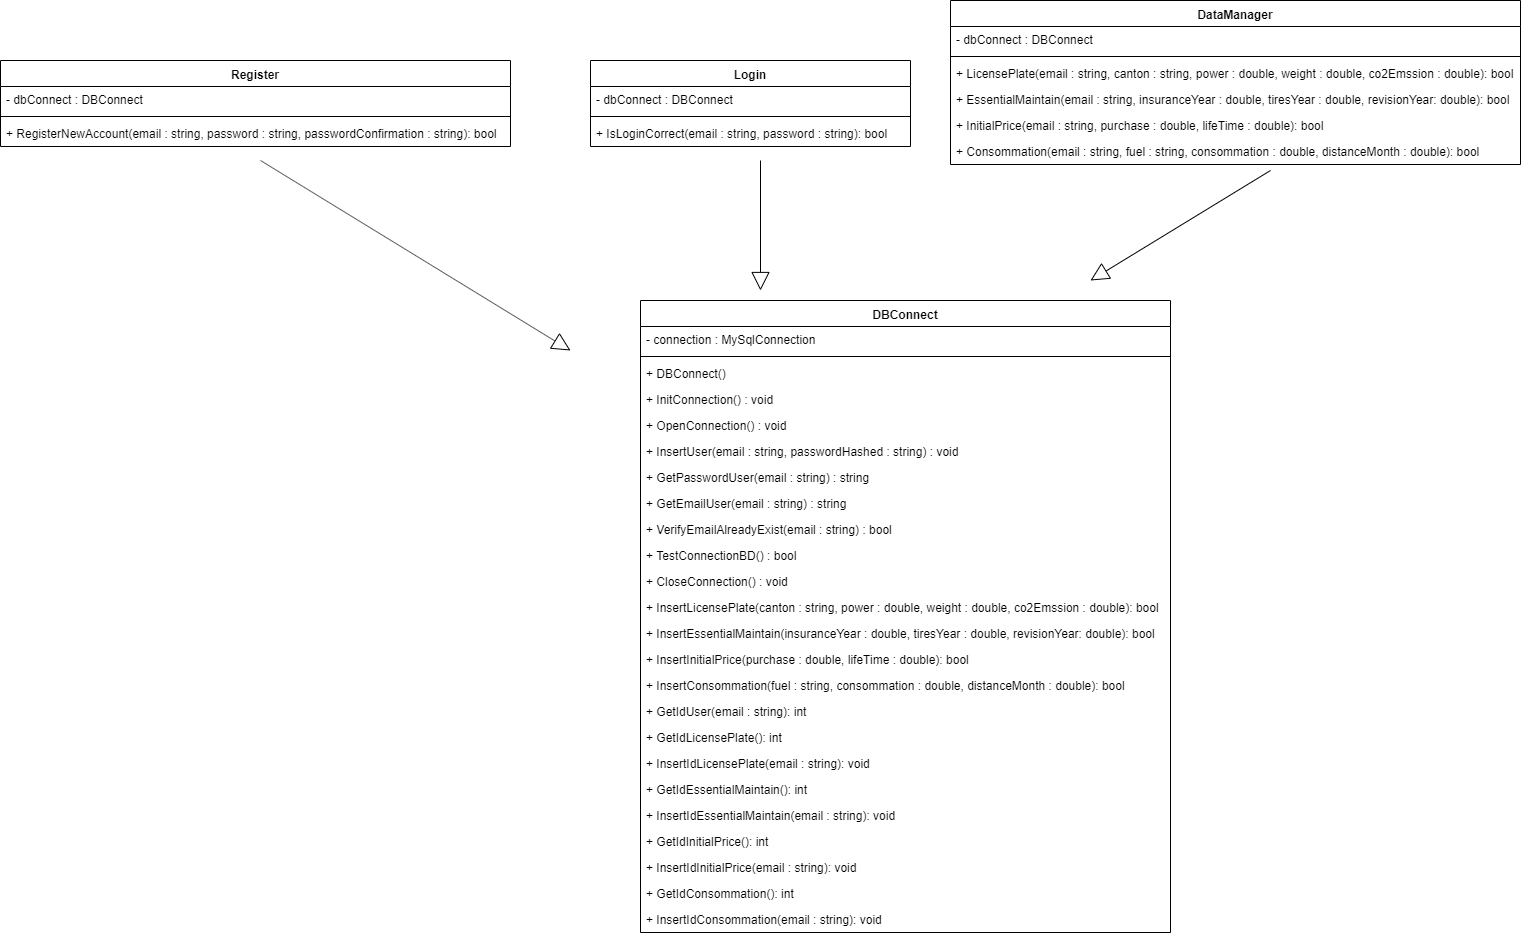

The diagram above was exported from draw.io. Its source (the exported page's mxGraphModel, read from the mxfile embedded in the PNG):
<mxGraphModel dx="2255" dy="806" grid="1" gridSize="10" guides="1" tooltips="1" connect="1" arrows="1" fold="1" page="1" pageScale="1" pageWidth="1169" pageHeight="827" math="0" shadow="0">
  <root>
    <mxCell id="0" />
    <mxCell id="1" parent="0" />
    <mxCell id="Oq_2yFGlB-gFQea5BF6U-1" value="Register" style="swimlane;fontStyle=1;align=center;verticalAlign=top;childLayout=stackLayout;horizontal=1;startSize=26;horizontalStack=0;resizeParent=1;resizeParentMax=0;resizeLast=0;collapsible=1;marginBottom=0;" parent="1" vertex="1">
      <mxGeometry x="-390" y="180" width="510" height="86" as="geometry" />
    </mxCell>
    <mxCell id="Oq_2yFGlB-gFQea5BF6U-2" value="- dbConnect : DBConnect" style="text;strokeColor=none;fillColor=none;align=left;verticalAlign=top;spacingLeft=4;spacingRight=4;overflow=hidden;rotatable=0;points=[[0,0.5],[1,0.5]];portConstraint=eastwest;" parent="Oq_2yFGlB-gFQea5BF6U-1" vertex="1">
      <mxGeometry y="26" width="510" height="26" as="geometry" />
    </mxCell>
    <mxCell id="Oq_2yFGlB-gFQea5BF6U-3" value="" style="line;strokeWidth=1;fillColor=none;align=left;verticalAlign=middle;spacingTop=-1;spacingLeft=3;spacingRight=3;rotatable=0;labelPosition=right;points=[];portConstraint=eastwest;" parent="Oq_2yFGlB-gFQea5BF6U-1" vertex="1">
      <mxGeometry y="52" width="510" height="8" as="geometry" />
    </mxCell>
    <mxCell id="Oq_2yFGlB-gFQea5BF6U-4" value="+ RegisterNewAccount(email : string, password : string, passwordConfirmation : string): bool" style="text;strokeColor=none;fillColor=none;align=left;verticalAlign=top;spacingLeft=4;spacingRight=4;overflow=hidden;rotatable=0;points=[[0,0.5],[1,0.5]];portConstraint=eastwest;" parent="Oq_2yFGlB-gFQea5BF6U-1" vertex="1">
      <mxGeometry y="60" width="510" height="26" as="geometry" />
    </mxCell>
    <mxCell id="Oq_2yFGlB-gFQea5BF6U-5" value="Login" style="swimlane;fontStyle=1;align=center;verticalAlign=top;childLayout=stackLayout;horizontal=1;startSize=26;horizontalStack=0;resizeParent=1;resizeParentMax=0;resizeLast=0;collapsible=1;marginBottom=0;" parent="1" vertex="1">
      <mxGeometry x="200" y="180" width="320" height="86" as="geometry" />
    </mxCell>
    <mxCell id="Oq_2yFGlB-gFQea5BF6U-6" value="- dbConnect : DBConnect" style="text;strokeColor=none;fillColor=none;align=left;verticalAlign=top;spacingLeft=4;spacingRight=4;overflow=hidden;rotatable=0;points=[[0,0.5],[1,0.5]];portConstraint=eastwest;" parent="Oq_2yFGlB-gFQea5BF6U-5" vertex="1">
      <mxGeometry y="26" width="320" height="26" as="geometry" />
    </mxCell>
    <mxCell id="Oq_2yFGlB-gFQea5BF6U-7" value="" style="line;strokeWidth=1;fillColor=none;align=left;verticalAlign=middle;spacingTop=-1;spacingLeft=3;spacingRight=3;rotatable=0;labelPosition=right;points=[];portConstraint=eastwest;" parent="Oq_2yFGlB-gFQea5BF6U-5" vertex="1">
      <mxGeometry y="52" width="320" height="8" as="geometry" />
    </mxCell>
    <mxCell id="Oq_2yFGlB-gFQea5BF6U-8" value="+ IsLoginCorrect(email : string, password : string): bool" style="text;strokeColor=none;fillColor=none;align=left;verticalAlign=top;spacingLeft=4;spacingRight=4;overflow=hidden;rotatable=0;points=[[0,0.5],[1,0.5]];portConstraint=eastwest;" parent="Oq_2yFGlB-gFQea5BF6U-5" vertex="1">
      <mxGeometry y="60" width="320" height="26" as="geometry" />
    </mxCell>
    <mxCell id="Oq_2yFGlB-gFQea5BF6U-9" value="DataManager" style="swimlane;fontStyle=1;align=center;verticalAlign=top;childLayout=stackLayout;horizontal=1;startSize=26;horizontalStack=0;resizeParent=1;resizeParentMax=0;resizeLast=0;collapsible=1;marginBottom=0;" parent="1" vertex="1">
      <mxGeometry x="560" y="120" width="570" height="164" as="geometry" />
    </mxCell>
    <mxCell id="Oq_2yFGlB-gFQea5BF6U-10" value="- dbConnect : DBConnect" style="text;strokeColor=none;fillColor=none;align=left;verticalAlign=top;spacingLeft=4;spacingRight=4;overflow=hidden;rotatable=0;points=[[0,0.5],[1,0.5]];portConstraint=eastwest;" parent="Oq_2yFGlB-gFQea5BF6U-9" vertex="1">
      <mxGeometry y="26" width="570" height="26" as="geometry" />
    </mxCell>
    <mxCell id="Oq_2yFGlB-gFQea5BF6U-11" value="" style="line;strokeWidth=1;fillColor=none;align=left;verticalAlign=middle;spacingTop=-1;spacingLeft=3;spacingRight=3;rotatable=0;labelPosition=right;points=[];portConstraint=eastwest;" parent="Oq_2yFGlB-gFQea5BF6U-9" vertex="1">
      <mxGeometry y="52" width="570" height="8" as="geometry" />
    </mxCell>
    <mxCell id="Oq_2yFGlB-gFQea5BF6U-12" value="+ LicensePlate(email : string, canton : string, power : double, weight : double, co2Emssion : double): bool" style="text;strokeColor=none;fillColor=none;align=left;verticalAlign=top;spacingLeft=4;spacingRight=4;overflow=hidden;rotatable=0;points=[[0,0.5],[1,0.5]];portConstraint=eastwest;" parent="Oq_2yFGlB-gFQea5BF6U-9" vertex="1">
      <mxGeometry y="60" width="570" height="26" as="geometry" />
    </mxCell>
    <mxCell id="Oq_2yFGlB-gFQea5BF6U-17" value="+ EssentialMaintain(email : string, insuranceYear : double, tiresYear : double, revisionYear: double): bool" style="text;strokeColor=none;fillColor=none;align=left;verticalAlign=top;spacingLeft=4;spacingRight=4;overflow=hidden;rotatable=0;points=[[0,0.5],[1,0.5]];portConstraint=eastwest;" parent="Oq_2yFGlB-gFQea5BF6U-9" vertex="1">
      <mxGeometry y="86" width="570" height="26" as="geometry" />
    </mxCell>
    <mxCell id="Oq_2yFGlB-gFQea5BF6U-18" value="+ InitialPrice(email : string, purchase : double, lifeTime : double): bool" style="text;strokeColor=none;fillColor=none;align=left;verticalAlign=top;spacingLeft=4;spacingRight=4;overflow=hidden;rotatable=0;points=[[0,0.5],[1,0.5]];portConstraint=eastwest;" parent="Oq_2yFGlB-gFQea5BF6U-9" vertex="1">
      <mxGeometry y="112" width="570" height="26" as="geometry" />
    </mxCell>
    <mxCell id="Oq_2yFGlB-gFQea5BF6U-19" value="+ Consommation(email : string, fuel : string, consommation : double, distanceMonth : double): bool" style="text;strokeColor=none;fillColor=none;align=left;verticalAlign=top;spacingLeft=4;spacingRight=4;overflow=hidden;rotatable=0;points=[[0,0.5],[1,0.5]];portConstraint=eastwest;" parent="Oq_2yFGlB-gFQea5BF6U-9" vertex="1">
      <mxGeometry y="138" width="570" height="26" as="geometry" />
    </mxCell>
    <mxCell id="Oq_2yFGlB-gFQea5BF6U-13" value="DBConnect" style="swimlane;fontStyle=1;align=center;verticalAlign=top;childLayout=stackLayout;horizontal=1;startSize=26;horizontalStack=0;resizeParent=1;resizeParentMax=0;resizeLast=0;collapsible=1;marginBottom=0;" parent="1" vertex="1">
      <mxGeometry x="250" y="420" width="530" height="632" as="geometry" />
    </mxCell>
    <mxCell id="Oq_2yFGlB-gFQea5BF6U-14" value="- connection : MySqlConnection" style="text;strokeColor=none;fillColor=none;align=left;verticalAlign=top;spacingLeft=4;spacingRight=4;overflow=hidden;rotatable=0;points=[[0,0.5],[1,0.5]];portConstraint=eastwest;" parent="Oq_2yFGlB-gFQea5BF6U-13" vertex="1">
      <mxGeometry y="26" width="530" height="26" as="geometry" />
    </mxCell>
    <mxCell id="Oq_2yFGlB-gFQea5BF6U-15" value="" style="line;strokeWidth=1;fillColor=none;align=left;verticalAlign=middle;spacingTop=-1;spacingLeft=3;spacingRight=3;rotatable=0;labelPosition=right;points=[];portConstraint=eastwest;" parent="Oq_2yFGlB-gFQea5BF6U-13" vertex="1">
      <mxGeometry y="52" width="530" height="8" as="geometry" />
    </mxCell>
    <mxCell id="Oq_2yFGlB-gFQea5BF6U-16" value="+ DBConnect()" style="text;strokeColor=none;fillColor=none;align=left;verticalAlign=top;spacingLeft=4;spacingRight=4;overflow=hidden;rotatable=0;points=[[0,0.5],[1,0.5]];portConstraint=eastwest;" parent="Oq_2yFGlB-gFQea5BF6U-13" vertex="1">
      <mxGeometry y="60" width="530" height="26" as="geometry" />
    </mxCell>
    <mxCell id="Oq_2yFGlB-gFQea5BF6U-20" value="+ InitConnection() : void" style="text;strokeColor=none;fillColor=none;align=left;verticalAlign=top;spacingLeft=4;spacingRight=4;overflow=hidden;rotatable=0;points=[[0,0.5],[1,0.5]];portConstraint=eastwest;" parent="Oq_2yFGlB-gFQea5BF6U-13" vertex="1">
      <mxGeometry y="86" width="530" height="26" as="geometry" />
    </mxCell>
    <mxCell id="Oq_2yFGlB-gFQea5BF6U-21" value="+ OpenConnection() : void" style="text;strokeColor=none;fillColor=none;align=left;verticalAlign=top;spacingLeft=4;spacingRight=4;overflow=hidden;rotatable=0;points=[[0,0.5],[1,0.5]];portConstraint=eastwest;" parent="Oq_2yFGlB-gFQea5BF6U-13" vertex="1">
      <mxGeometry y="112" width="530" height="26" as="geometry" />
    </mxCell>
    <mxCell id="Oq_2yFGlB-gFQea5BF6U-22" value="+ InsertUser(email : string, passwordHashed : string) : void" style="text;strokeColor=none;fillColor=none;align=left;verticalAlign=top;spacingLeft=4;spacingRight=4;overflow=hidden;rotatable=0;points=[[0,0.5],[1,0.5]];portConstraint=eastwest;" parent="Oq_2yFGlB-gFQea5BF6U-13" vertex="1">
      <mxGeometry y="138" width="530" height="26" as="geometry" />
    </mxCell>
    <mxCell id="Oq_2yFGlB-gFQea5BF6U-23" value="+ GetPasswordUser(email : string) : string" style="text;strokeColor=none;fillColor=none;align=left;verticalAlign=top;spacingLeft=4;spacingRight=4;overflow=hidden;rotatable=0;points=[[0,0.5],[1,0.5]];portConstraint=eastwest;" parent="Oq_2yFGlB-gFQea5BF6U-13" vertex="1">
      <mxGeometry y="164" width="530" height="26" as="geometry" />
    </mxCell>
    <mxCell id="Oq_2yFGlB-gFQea5BF6U-24" value="+ GetEmailUser(email : string) : string" style="text;strokeColor=none;fillColor=none;align=left;verticalAlign=top;spacingLeft=4;spacingRight=4;overflow=hidden;rotatable=0;points=[[0,0.5],[1,0.5]];portConstraint=eastwest;" parent="Oq_2yFGlB-gFQea5BF6U-13" vertex="1">
      <mxGeometry y="190" width="530" height="26" as="geometry" />
    </mxCell>
    <mxCell id="Oq_2yFGlB-gFQea5BF6U-25" value="+ VerifyEmailAlreadyExist(email : string) : bool" style="text;strokeColor=none;fillColor=none;align=left;verticalAlign=top;spacingLeft=4;spacingRight=4;overflow=hidden;rotatable=0;points=[[0,0.5],[1,0.5]];portConstraint=eastwest;" parent="Oq_2yFGlB-gFQea5BF6U-13" vertex="1">
      <mxGeometry y="216" width="530" height="26" as="geometry" />
    </mxCell>
    <mxCell id="Oq_2yFGlB-gFQea5BF6U-26" value="+ TestConnectionBD() : bool" style="text;strokeColor=none;fillColor=none;align=left;verticalAlign=top;spacingLeft=4;spacingRight=4;overflow=hidden;rotatable=0;points=[[0,0.5],[1,0.5]];portConstraint=eastwest;" parent="Oq_2yFGlB-gFQea5BF6U-13" vertex="1">
      <mxGeometry y="242" width="530" height="26" as="geometry" />
    </mxCell>
    <mxCell id="Oq_2yFGlB-gFQea5BF6U-27" value="+ CloseConnection() : void" style="text;strokeColor=none;fillColor=none;align=left;verticalAlign=top;spacingLeft=4;spacingRight=4;overflow=hidden;rotatable=0;points=[[0,0.5],[1,0.5]];portConstraint=eastwest;" parent="Oq_2yFGlB-gFQea5BF6U-13" vertex="1">
      <mxGeometry y="268" width="530" height="26" as="geometry" />
    </mxCell>
    <mxCell id="Oq_2yFGlB-gFQea5BF6U-28" value="+ InsertLicensePlate(canton : string, power : double, weight : double, co2Emssion : double): bool" style="text;strokeColor=none;fillColor=none;align=left;verticalAlign=top;spacingLeft=4;spacingRight=4;overflow=hidden;rotatable=0;points=[[0,0.5],[1,0.5]];portConstraint=eastwest;" parent="Oq_2yFGlB-gFQea5BF6U-13" vertex="1">
      <mxGeometry y="294" width="530" height="26" as="geometry" />
    </mxCell>
    <mxCell id="Oq_2yFGlB-gFQea5BF6U-29" value="+ InsertEssentialMaintain(insuranceYear : double, tiresYear : double, revisionYear: double): bool" style="text;strokeColor=none;fillColor=none;align=left;verticalAlign=top;spacingLeft=4;spacingRight=4;overflow=hidden;rotatable=0;points=[[0,0.5],[1,0.5]];portConstraint=eastwest;" parent="Oq_2yFGlB-gFQea5BF6U-13" vertex="1">
      <mxGeometry y="320" width="530" height="26" as="geometry" />
    </mxCell>
    <mxCell id="Oq_2yFGlB-gFQea5BF6U-30" value="+ InsertInitialPrice(purchase : double, lifeTime : double): bool" style="text;strokeColor=none;fillColor=none;align=left;verticalAlign=top;spacingLeft=4;spacingRight=4;overflow=hidden;rotatable=0;points=[[0,0.5],[1,0.5]];portConstraint=eastwest;" parent="Oq_2yFGlB-gFQea5BF6U-13" vertex="1">
      <mxGeometry y="346" width="530" height="26" as="geometry" />
    </mxCell>
    <mxCell id="Oq_2yFGlB-gFQea5BF6U-31" value="+ InsertConsommation(fuel : string, consommation : double, distanceMonth : double): bool" style="text;strokeColor=none;fillColor=none;align=left;verticalAlign=top;spacingLeft=4;spacingRight=4;overflow=hidden;rotatable=0;points=[[0,0.5],[1,0.5]];portConstraint=eastwest;" parent="Oq_2yFGlB-gFQea5BF6U-13" vertex="1">
      <mxGeometry y="372" width="530" height="26" as="geometry" />
    </mxCell>
    <mxCell id="7bGTb5mCO8N4Drl3DOMC-1" value="+ GetIdUser(email : string): int" style="text;strokeColor=none;fillColor=none;align=left;verticalAlign=top;spacingLeft=4;spacingRight=4;overflow=hidden;rotatable=0;points=[[0,0.5],[1,0.5]];portConstraint=eastwest;" parent="Oq_2yFGlB-gFQea5BF6U-13" vertex="1">
      <mxGeometry y="398" width="530" height="26" as="geometry" />
    </mxCell>
    <mxCell id="Oq_2yFGlB-gFQea5BF6U-32" value="+ GetIdLicensePlate(): int" style="text;strokeColor=none;fillColor=none;align=left;verticalAlign=top;spacingLeft=4;spacingRight=4;overflow=hidden;rotatable=0;points=[[0,0.5],[1,0.5]];portConstraint=eastwest;" parent="Oq_2yFGlB-gFQea5BF6U-13" vertex="1">
      <mxGeometry y="424" width="530" height="26" as="geometry" />
    </mxCell>
    <mxCell id="Oq_2yFGlB-gFQea5BF6U-33" value="+ InsertIdLicensePlate(email : string): void" style="text;strokeColor=none;fillColor=none;align=left;verticalAlign=top;spacingLeft=4;spacingRight=4;overflow=hidden;rotatable=0;points=[[0,0.5],[1,0.5]];portConstraint=eastwest;" parent="Oq_2yFGlB-gFQea5BF6U-13" vertex="1">
      <mxGeometry y="450" width="530" height="26" as="geometry" />
    </mxCell>
    <mxCell id="Oq_2yFGlB-gFQea5BF6U-34" value="+ GetIdEssentialMaintain(): int" style="text;strokeColor=none;fillColor=none;align=left;verticalAlign=top;spacingLeft=4;spacingRight=4;overflow=hidden;rotatable=0;points=[[0,0.5],[1,0.5]];portConstraint=eastwest;" parent="Oq_2yFGlB-gFQea5BF6U-13" vertex="1">
      <mxGeometry y="476" width="530" height="26" as="geometry" />
    </mxCell>
    <mxCell id="Oq_2yFGlB-gFQea5BF6U-35" value="+ InsertIdEssentialMaintain(email : string): void" style="text;strokeColor=none;fillColor=none;align=left;verticalAlign=top;spacingLeft=4;spacingRight=4;overflow=hidden;rotatable=0;points=[[0,0.5],[1,0.5]];portConstraint=eastwest;" parent="Oq_2yFGlB-gFQea5BF6U-13" vertex="1">
      <mxGeometry y="502" width="530" height="26" as="geometry" />
    </mxCell>
    <mxCell id="Oq_2yFGlB-gFQea5BF6U-36" value="+ GetIdInitialPrice(): int" style="text;strokeColor=none;fillColor=none;align=left;verticalAlign=top;spacingLeft=4;spacingRight=4;overflow=hidden;rotatable=0;points=[[0,0.5],[1,0.5]];portConstraint=eastwest;" parent="Oq_2yFGlB-gFQea5BF6U-13" vertex="1">
      <mxGeometry y="528" width="530" height="26" as="geometry" />
    </mxCell>
    <mxCell id="Oq_2yFGlB-gFQea5BF6U-37" value="+ InsertIdInitialPrice(email : string): void" style="text;strokeColor=none;fillColor=none;align=left;verticalAlign=top;spacingLeft=4;spacingRight=4;overflow=hidden;rotatable=0;points=[[0,0.5],[1,0.5]];portConstraint=eastwest;" parent="Oq_2yFGlB-gFQea5BF6U-13" vertex="1">
      <mxGeometry y="554" width="530" height="26" as="geometry" />
    </mxCell>
    <mxCell id="Oq_2yFGlB-gFQea5BF6U-38" value="+ GetIdConsommation(): int" style="text;strokeColor=none;fillColor=none;align=left;verticalAlign=top;spacingLeft=4;spacingRight=4;overflow=hidden;rotatable=0;points=[[0,0.5],[1,0.5]];portConstraint=eastwest;" parent="Oq_2yFGlB-gFQea5BF6U-13" vertex="1">
      <mxGeometry y="580" width="530" height="26" as="geometry" />
    </mxCell>
    <mxCell id="Oq_2yFGlB-gFQea5BF6U-39" value="+ InsertIdConsommation(email : string): void" style="text;strokeColor=none;fillColor=none;align=left;verticalAlign=top;spacingLeft=4;spacingRight=4;overflow=hidden;rotatable=0;points=[[0,0.5],[1,0.5]];portConstraint=eastwest;" parent="Oq_2yFGlB-gFQea5BF6U-13" vertex="1">
      <mxGeometry y="606" width="530" height="26" as="geometry" />
    </mxCell>
    <mxCell id="JelL1uI63bIdyMMh0-NX-1" value="" style="endArrow=block;endSize=16;endFill=0;html=1;" edge="1" parent="1">
      <mxGeometry width="160" relative="1" as="geometry">
        <mxPoint x="-130" y="280" as="sourcePoint" />
        <mxPoint x="180" y="470" as="targetPoint" />
      </mxGeometry>
    </mxCell>
    <mxCell id="JelL1uI63bIdyMMh0-NX-2" value="" style="endArrow=block;endSize=16;endFill=0;html=1;" edge="1" parent="1">
      <mxGeometry width="160" relative="1" as="geometry">
        <mxPoint x="370" y="280" as="sourcePoint" />
        <mxPoint x="370" y="410" as="targetPoint" />
      </mxGeometry>
    </mxCell>
    <mxCell id="JelL1uI63bIdyMMh0-NX-3" value="" style="endArrow=block;endSize=16;endFill=0;html=1;" edge="1" parent="1">
      <mxGeometry width="160" relative="1" as="geometry">
        <mxPoint x="880" y="290" as="sourcePoint" />
        <mxPoint x="700" y="400" as="targetPoint" />
      </mxGeometry>
    </mxCell>
  </root>
</mxGraphModel>